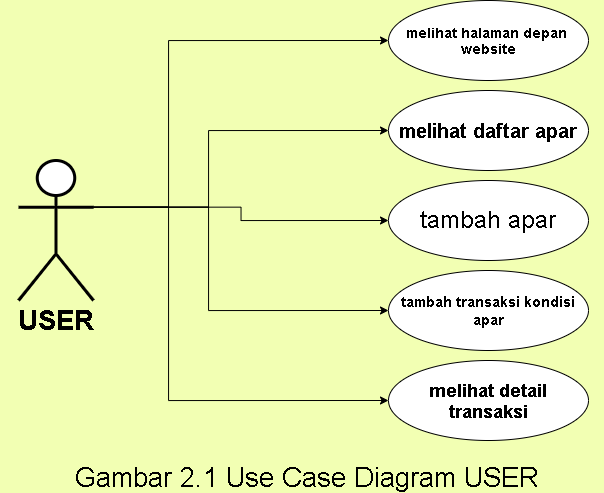

The diagram above was exported from draw.io. Its source (the exported page's mxGraphModel, read from the mxfile embedded in the PNG):
<mxGraphModel dx="1021" dy="529" grid="0" gridSize="10" guides="1" tooltips="1" connect="1" arrows="1" fold="1" page="1" pageScale="1" pageWidth="827" pageHeight="1169" background="#F2FFB3" math="0" shadow="0">
  <root>
    <mxCell id="0" />
    <mxCell id="1" parent="0" />
    <mxCell id="7x5SiWVmFs96de7a7PZn-16" style="edgeStyle=orthogonalEdgeStyle;rounded=0;orthogonalLoop=1;jettySize=auto;html=1;exitX=1;exitY=0.3333333333333333;exitDx=0;exitDy=0;exitPerimeter=0;entryX=0;entryY=0.5;entryDx=0;entryDy=0;fontColor=none;" edge="1" parent="1" source="7x5SiWVmFs96de7a7PZn-1" target="7x5SiWVmFs96de7a7PZn-10">
      <mxGeometry relative="1" as="geometry">
        <Array as="points">
          <mxPoint x="280" y="377" />
          <mxPoint x="280" y="210" />
        </Array>
      </mxGeometry>
    </mxCell>
    <mxCell id="7x5SiWVmFs96de7a7PZn-17" style="edgeStyle=orthogonalEdgeStyle;rounded=0;orthogonalLoop=1;jettySize=auto;html=1;exitX=1;exitY=0.3333333333333333;exitDx=0;exitDy=0;exitPerimeter=0;entryX=0;entryY=0.5;entryDx=0;entryDy=0;fontColor=none;" edge="1" parent="1" source="7x5SiWVmFs96de7a7PZn-1" target="7x5SiWVmFs96de7a7PZn-11">
      <mxGeometry relative="1" as="geometry">
        <Array as="points">
          <mxPoint x="320" y="377" />
          <mxPoint x="320" y="300" />
        </Array>
      </mxGeometry>
    </mxCell>
    <mxCell id="7x5SiWVmFs96de7a7PZn-18" style="edgeStyle=orthogonalEdgeStyle;rounded=0;orthogonalLoop=1;jettySize=auto;html=1;exitX=1;exitY=0.3333333333333333;exitDx=0;exitDy=0;exitPerimeter=0;entryX=0;entryY=0.5;entryDx=0;entryDy=0;fontColor=none;" edge="1" parent="1" source="7x5SiWVmFs96de7a7PZn-1" target="7x5SiWVmFs96de7a7PZn-12">
      <mxGeometry relative="1" as="geometry" />
    </mxCell>
    <mxCell id="7x5SiWVmFs96de7a7PZn-19" style="edgeStyle=orthogonalEdgeStyle;rounded=0;orthogonalLoop=1;jettySize=auto;html=1;exitX=1;exitY=0.3333333333333333;exitDx=0;exitDy=0;exitPerimeter=0;entryX=0;entryY=0.5;entryDx=0;entryDy=0;fontColor=none;" edge="1" parent="1" source="7x5SiWVmFs96de7a7PZn-1" target="7x5SiWVmFs96de7a7PZn-13">
      <mxGeometry relative="1" as="geometry">
        <Array as="points">
          <mxPoint x="320" y="377" />
          <mxPoint x="320" y="480" />
        </Array>
      </mxGeometry>
    </mxCell>
    <mxCell id="7x5SiWVmFs96de7a7PZn-20" style="edgeStyle=orthogonalEdgeStyle;rounded=0;orthogonalLoop=1;jettySize=auto;html=1;exitX=1;exitY=0.3333333333333333;exitDx=0;exitDy=0;exitPerimeter=0;entryX=0;entryY=0.5;entryDx=0;entryDy=0;fontColor=none;" edge="1" parent="1" source="7x5SiWVmFs96de7a7PZn-1" target="7x5SiWVmFs96de7a7PZn-14">
      <mxGeometry relative="1" as="geometry">
        <Array as="points">
          <mxPoint x="280" y="377" />
          <mxPoint x="280" y="570" />
        </Array>
      </mxGeometry>
    </mxCell>
    <mxCell id="7x5SiWVmFs96de7a7PZn-1" value="Actor" style="shape=umlActor;verticalLabelPosition=bottom;verticalAlign=top;html=1;outlineConnect=0;labelBackgroundColor=none;fontStyle=0;noLabel=1;fontColor=none;strokeWidth=3;" vertex="1" parent="1">
      <mxGeometry x="130" y="330" width="75" height="140" as="geometry" />
    </mxCell>
    <mxCell id="7x5SiWVmFs96de7a7PZn-5" value="USER" style="text;html=1;strokeColor=none;fillColor=none;align=center;verticalAlign=middle;whiteSpace=wrap;rounded=0;labelBackgroundColor=none;fontColor=none;fontStyle=1;fontSize=27;" vertex="1" parent="1">
      <mxGeometry x="112.5" y="470" width="110" height="40" as="geometry" />
    </mxCell>
    <mxCell id="7x5SiWVmFs96de7a7PZn-10" value="melihat halaman depan &lt;br&gt;website" style="ellipse;whiteSpace=wrap;html=1;labelBackgroundColor=none;fontColor=none;fontSize=14;fontStyle=1" vertex="1" parent="1">
      <mxGeometry x="500" y="170" width="200" height="80" as="geometry" />
    </mxCell>
    <mxCell id="7x5SiWVmFs96de7a7PZn-11" value="melihat daftar apar" style="ellipse;whiteSpace=wrap;html=1;labelBackgroundColor=none;fontColor=none;fontSize=20;fontStyle=1" vertex="1" parent="1">
      <mxGeometry x="500" y="260" width="200" height="80" as="geometry" />
    </mxCell>
    <mxCell id="7x5SiWVmFs96de7a7PZn-12" value="&lt;font style=&quot;font-size: 24px&quot;&gt;tambah apar&lt;/font&gt;" style="ellipse;whiteSpace=wrap;html=1;labelBackgroundColor=none;fontColor=none;" vertex="1" parent="1">
      <mxGeometry x="500" y="350" width="200" height="80" as="geometry" />
    </mxCell>
    <mxCell id="7x5SiWVmFs96de7a7PZn-13" value="tambah transaksi kondisi apar" style="ellipse;whiteSpace=wrap;html=1;labelBackgroundColor=none;fontColor=none;fontSize=15;fontStyle=1" vertex="1" parent="1">
      <mxGeometry x="500" y="440" width="200" height="80" as="geometry" />
    </mxCell>
    <mxCell id="7x5SiWVmFs96de7a7PZn-14" value="melihat detail transaksi" style="ellipse;whiteSpace=wrap;html=1;labelBackgroundColor=none;fontColor=none;fontSize=18;fontStyle=1" vertex="1" parent="1">
      <mxGeometry x="500" y="530" width="200" height="80" as="geometry" />
    </mxCell>
    <mxCell id="7x5SiWVmFs96de7a7PZn-21" value="Gambar 2.1 Use Case Diagram USER&amp;nbsp;" style="text;html=1;strokeColor=none;fillColor=none;align=center;verticalAlign=middle;whiteSpace=wrap;rounded=0;labelBackgroundColor=none;fontSize=27;fontColor=none;" vertex="1" parent="1">
      <mxGeometry x="130" y="636" width="585" height="20" as="geometry" />
    </mxCell>
  </root>
</mxGraphModel>